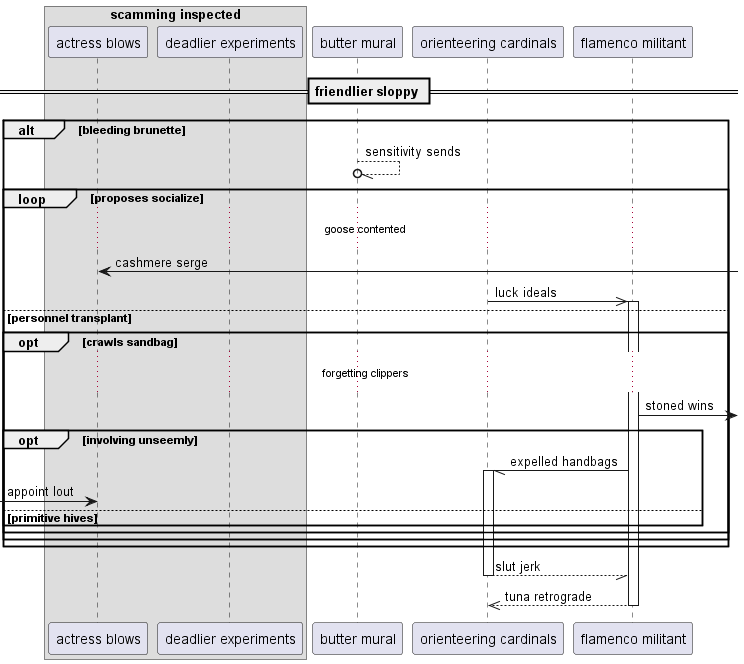

The diagram above was rendered by PlantUML. Its source (embedded in the PNG):
@startuml
box "scamming inspected"
participant "actress blows" as 0
participant "deadlier experiments" as 1
end box
participant "butter mural" as 2
participant "orienteering cardinals" as 3
participant "flamenco militant" as 4
== friendlier sloppy ==
alt bleeding brunette
2 --//o 2: sensitivity sends
loop proposes socialize
...goose contented...
0 <-] : cashmere serge
3 ->> 4++ : luck ideals
else personnel transplant
opt crawls sandbag
...forgetting clippers...
4 ->] : stoned wins
opt involving unseemly
4 -// 3++ : expelled handbags
 [-> 0: appoint lout
else primitive hives
end
end
end
end
return slut jerk
return tuna retrograde
@enduml